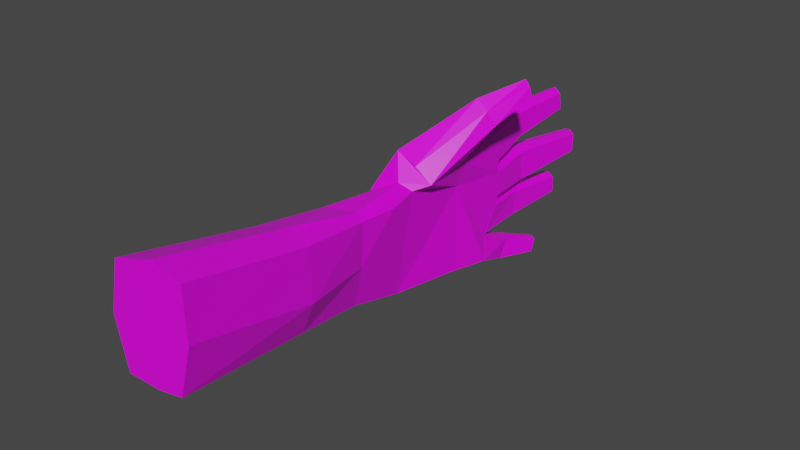 # Source: Left_Hand.blend  (saved by Blender 2.80.75; exported with 4.5.12 LTS)
import bpy
from mathutils import Matrix  # noqa: F401  (used for matrix-valued properties, if any)

bpy.ops.wm.read_factory_settings(use_empty=True)
scene = bpy.context.scene
scene.name = 'Scene'

# ---- collections
col_collection = bpy.data.collections.new('Collection'); scene.collection.children.link(col_collection)

# ---- images (referenced by path relative to the original .blend; pixels are not part of the script)
import os
ASSET_DIR = os.environ.get("B2B_ASSET_DIR", "")  # directory of the original .blend (textures are referenced by path, not embedded)
HERE = os.path.dirname(os.path.abspath(__file__))  # packed textures are extracted next to this script under _unpacked/

def load_image(name, relpath, width, height, colorspace="sRGB"):
    """Load a texture the original file referenced (path relative to the .blend, or extracted next to this script)."""
    p = next((c for c in (os.path.join(HERE, relpath), os.path.join(ASSET_DIR, relpath)) if relpath and os.path.exists(c)), "")
    if p:
        img = bpy.data.images.load(p, check_existing=True)
        img.name = name
    else:  # same state as the original file: an image datablock whose file is absent (Cycles renders it pink)
        img = bpy.data.images.new(name, width, height)
        img.source = "FILE"
        img.filepath = "//" + (relpath or name)
    img.colorspace_settings.name = colorspace
    return img
img_skin_colour_texture_512_png_001 = load_image('skin_Colour_Texture_512.png.001', 'Textures/256 Textures/skin_Colour_Texture_512.png', 1024, 1024, 'sRGB')

# ---- materials (node trees are filled in below, after node groups)
mat_material = bpy.data.materials.new('Material')
mat_material.alpha_threshold = 0.0
mat_material.use_transparent_shadow = False
mat_material.line_color = (0.0, 0.0, 0.0, 1.0)

# ---- material node trees
mat_material.use_nodes = True; mat_material.node_tree.nodes.clear()
_N = mat_material.node_tree.nodes; _L = mat_material.node_tree.links
n0 = _N.new('ShaderNodeOutputMaterial'); n0.name = 'Material Output'; n0.location = (300, 300)
n1 = _N.new('ShaderNodeBsdfPrincipled'); n1.name = 'Principled BSDF'; n1.location = (10, 300)
n1.distribution = 'GGX'
n1.subsurface_method = 'BURLEY'
n1.inputs[2].default_value = 0.4
n1.inputs[3].default_value = 1.45
n1.inputs[27].default_value = (0.0, 0.0, 0.0, 1.0)
n1.inputs[28].default_value = 1.0
n2 = _N.new('ShaderNodeTexImage'); n2.name = 'Image Texture.001'; n2.location = (-579, 8)
n2.image = img_skin_colour_texture_512_png_001
_L.new(n1.outputs[0], n0.inputs[0])
_L.new(n2.outputs[0], n1.inputs[0])
n0.is_active_output = True

# ---- world
world_world = bpy.data.worlds.new('World'); scene.world = world_world
world_world.use_nodes = True; world_world.node_tree.nodes.clear()
_N = world_world.node_tree.nodes; _L = world_world.node_tree.links
n0 = _N.new('ShaderNodeOutputWorld'); n0.name = 'World Output'; n0.location = (300, 300)
n1 = _N.new('ShaderNodeBackground'); n1.name = 'Background'; n1.location = (10, 300)
n1.inputs[0].default_value = (0.05088, 0.05088, 0.05088, 1.0)
_L.new(n1.outputs[0], n0.inputs[0])
n0.is_active_output = True
world_world.color = (0.05088, 0.05088, 0.05088)
world_world.use_sun_shadow = False
world_world.sun_shadow_jitter_overblur = 0.0

# ---- meshes
me_cube = bpy.data.meshes.new('Cube')
me_cube.from_pydata([(0.8031, -3.164, 2.04), (0.8031, -3.164, -0.225), (0.4874, -4.665, 1.992), (0.4874, -4.595, -1.31), (-0.7666, -3.164, 2.04), (-0.7666, -3.164, -1.044), (-1.017, -4.665, 1.992), (-1.017, -4.582, -2.041), (1.138, -2.003, 0.1117), (-0.709, -2.403, -1.01), (-0.6692, -2.114, 1.93), (-0.8124, -1.927, -0.8789), (1.138, -2.105, 1.883), (-0.7249, -2.057, 1.93), (1.248, -0.6697, -0.3864), (-0.4403, -0.6697, -0.694), (1.248, -0.6697, 1.334), (-0.4403, -0.6697, 1.334), (-1.316, -1.698, 1.013), (-0.895, -1.698, -1.647), (-1.211, -0.6697, 1.137), (-0.8998, -0.6733, -1.077), (-2.003, -0.4725, -1.501), (-1.615, -0.4219, -2.93), (-1.747, -0.427, -0.3884), (-1.357, -0.3554, -1.532), (-2.24, 0.2512, -3.23), (-1.992, 0.1933, -3.875), (-2.029, 0.1779, -2.209), (-1.78, 0.12, -2.853), (1.307, 0.1061, -0.9343), (-0.2617, 0.5798, -0.6161), (1.307, 0.1061, 0.773), (-0.2617, 0.5798, 0.7451), (-1.052, 0.5798, 1.183), (-1.052, 0.5798, -0.5769), (0.3784, 0.5528, -0.6161), (0.3784, 0.5528, 0.7451), (0.8938, 0.2017, 0.773), (0.8938, 0.2017, -0.5882), (1.563, 0.8529, 0.7473), (1.563, 0.7721, -0.564), (1.209, 0.981, 0.6698), (1.209, 0.9002, -0.6415), (1.674, 1.629, -0.4952), (1.64, 1.485, -1.387), (1.447, 1.707, -0.5422), (1.414, 1.562, -1.434), (0.8147, 0.2685, -0.6161), (0.8147, 0.2685, 0.7451), (0.8549, 1.26, -0.232), (0.4186, 1.253, -0.232), (0.4186, 1.253, 1.334), (0.8549, 1.26, 1.334), (0.7975, 2.453, -0.5843), (0.4972, 2.445, -0.5843), (0.4898, 2.556, 0.5606), (0.79, 2.564, 0.5606), (0.2028, 0.5862, -0.6161), (0.2028, 0.5862, 0.7451), (0.1912, 1.406, -0.3703), (-0.3507, 1.399, -0.3672), (-0.3507, 1.467, 1.258), (0.1912, 1.473, 1.255), (-0.006999, 2.749, -1.325), (-0.3449, 2.751, -1.326), (-0.3346, 2.92, -0.2427), (0.003352, 2.918, -0.2416), (-0.483, 0.5798, -0.5769), (-0.483, 0.5798, 0.7844), (-1.136, 1.243, 1.334), (-1.136, 1.243, -0.2658), (-0.6776, 1.353, 1.334), (-0.6776, 1.353, -0.2658), (-1.246, 2.467, 0.2157), (-1.258, 2.322, -0.9709), (-0.9411, 2.518, 0.2157), (-0.9527, 2.373, -0.9709), (-0.8754, -3.164, -0.5782), (-0.9127, -1.987, 0.03993), (-0.09037, -4.677, 2.669), (0.04081, -3.164, 2.718), (0.04081, -3.164, -0.9018), (-0.09037, -4.58, -2.172), (-1.129, -0.6715, 0.03011), (-1.125, 0.5798, 0.3029), (-1.209, 1.243, 0.5339), (-1.326, 2.394, -0.3776), (-0.4153, 0.5798, 0.1037), (-0.6099, 1.353, 0.5339), (-0.8792, 2.445, -0.3776), (-0.2995, 0.5798, 0.06451), (-0.3884, 1.433, 0.4455), (-0.3775, 2.836, -0.7843), (0.258, 0.5862, 0.06451), (0.2464, 1.439, 0.4423), (0.05338, 2.833, -0.7833), (0.3338, 0.5528, 0.06451), (0.374, 1.253, 0.5508), (0.4489, 2.501, -0.01185), (0.8455, 0.2685, 0.06451), (0.8857, 1.26, 0.5508), (0.8245, 2.508, -0.01185), (0.8614, 0.2017, 0.0924), (1.177, 0.9406, 0.01416), (1.398, 1.634, -0.988), (0.85, -3.164, 0.4374), (0.5343, -4.626, -0.1284), (1.295, -0.6697, 0.4736), (1.354, 0.1061, -0.08065), (1.61, 0.8125, 0.09164), (1.704, 1.557, -0.941), (1.184, -2.054, 0.7837), (-1.151, -1.735, -0.5113), (-1.85, -0.4933, -2.397), (-2.157, 0.1762, -3.733), (-1.529, -0.3834, -0.8498), (-1.881, 0.1568, -2.42), (-1.63, -7.091, -3.141), (-1.63, -7.181, 1.318), (0.1795, -7.142, -0.8029), (0.1325, -7.104, -2.411), (-0.7486, -7.193, 1.995), (-0.7486, -7.088, -3.272), (0.1325, -7.181, 1.318), (-1.193, -4.62, -0.4936), (-1.806, -7.136, -1.168)], [], [(81, 4, 6, 80), (7, 83, 123, 118), (7, 125, 6, 4, 78, 5), (82, 1, 3, 83), (106, 0, 2, 107), (4, 81, 0, 12, 13, 10), (5, 78, 79, 11, 9), (106, 1, 8, 112), (13, 12, 16, 17), (108, 14, 30, 109), (112, 8, 14, 108), (15, 11, 19, 21), (8, 11, 15, 14), (18, 20, 24, 22), (11, 79, 13, 18, 113, 19), (13, 17, 20, 18), (17, 16, 32, 38, 49, 37, 59, 33), (22, 24, 28, 26), (113, 18, 22, 114), (21, 19, 23, 25), (20, 84, 21, 25, 116, 24), (27, 115, 26, 28, 117, 29), (114, 22, 26, 115), (25, 23, 27, 29), (116, 25, 29, 117), (103, 38, 42, 104), (88, 68, 73, 89), (20, 17, 33, 69, 34), (15, 21, 35, 68, 31), (14, 15, 31, 58, 36, 48, 39, 30), (84, 20, 34, 85), (58, 94, 59, 37, 97, 36), (48, 100, 49, 38, 103, 39), (42, 40, 44, 46), (30, 39, 43, 41), (38, 32, 40, 42), (109, 30, 41, 110), (47, 105, 46, 44, 111, 45), (41, 43, 47, 45), (110, 41, 45, 111), (104, 42, 46, 105), (37, 49, 53, 52), (52, 53, 57, 56), (97, 37, 52, 98), (100, 48, 50, 101), (48, 36, 51, 50), (55, 99, 56, 57, 102, 54), (50, 51, 55, 54), (101, 50, 54, 102), (98, 52, 56, 99), (91, 33, 62, 92), (95, 60, 64, 96), (58, 31, 61, 60), (94, 58, 60, 95), (33, 59, 63, 62), (65, 93, 66, 67, 96, 64), (92, 62, 66, 93), (62, 63, 67, 66), (60, 61, 65, 64), (33, 91, 31, 68, 88, 69), (73, 71, 75, 77), (34, 69, 72, 70), (68, 35, 71, 73), (85, 34, 70, 86), (76, 90, 77, 75, 87, 74), (86, 70, 74, 87), (89, 73, 77, 90), (70, 72, 76, 74), (78, 4, 10, 13, 79), (1, 82, 5, 9, 11, 8), (0, 81, 80, 2), (5, 82, 83, 7), (71, 86, 87, 75), (35, 85, 86, 71), (21, 84, 85, 35), (72, 89, 90, 76), (69, 88, 89, 72), (61, 92, 93, 65), (31, 91, 92, 61), (59, 94, 95, 63), (63, 95, 96, 67), (51, 98, 99, 55), (36, 97, 98, 51), (53, 101, 102, 57), (49, 100, 101, 53), (43, 104, 105, 47), (39, 103, 104, 43), (40, 110, 111, 44), (32, 109, 110, 40), (12, 112, 108, 16), (16, 108, 109, 32), (0, 106, 112, 12), (1, 106, 107, 3), (23, 114, 115, 27), (19, 113, 114, 23), (24, 116, 117, 28), (121, 120, 124, 122, 119, 126, 118, 123), (107, 2, 124, 120), (2, 80, 122, 124), (125, 7, 118, 126), (83, 3, 121, 123), (80, 6, 119, 122), (3, 107, 120, 121), (6, 125, 126, 119)])
_uv = me_cube.uv_layers.new(name='UVMap')
_uv.uv.foreach_set('vector', [0.509, 0.41, 0.5604, 0.4114, 0.5783, 0.5247, 0.5188, 0.5232, 0.7417, 0.9964, 0.7352, 0.9359, 0.7352, 0.9359, 0.7417, 0.9964, 0.875, 0.01234, 0.875, 0.218, 0.875, 0.4236, 0.7396, 0.3586, 0.7397, 0.2098, 0.7396, 0.06098, 0.6318, 0.9426, 0.636, 0.8888, 0.7286, 0.8755, 0.7352, 0.9359, 0.2281, 0.3695, 0.3362, 0.3695, 0.3995, 0.5073, 0.2056, 0.5073, 0.5604, 0.4114, 0.509, 0.41, 0.4575, 0.4087, 0.4548, 0.3172, 0.5853, 0.3169, 0.5852, 0.3207, 0.7396, 0.06098, 0.7397, 0.2098, 0.6357, 0.2208, 0.6314, 0.09366, 0.6634, 0.08496, 0.2281, 0.3695, 0.12, 0.3695, 0.1777, 0.2638, 0.2519, 0.2673, 0.5853, 0.3169, 0.4548, 0.3172, 0.447, 0.2335, 0.5609, 0.2365, 0.2315, 0.1722, 0.1735, 0.1722, 0.1368, 0.1188, 0.1944, 0.1188, 0.2519, 0.2673, 0.1777, 0.2638, 0.1735, 0.1722, 0.2315, 0.1722, 0.8826, 0.6519, 0.7692, 0.6519, 0.7542, 0.6111, 0.8649, 0.6306, 0.209, 0.8443, 0.0732, 0.828, 0.0892, 0.7668, 0.2029, 0.7555, 0.2243, 0.5393, 0.2941, 0.5326, 0.3059, 0.6767, 0.3039, 0.7594, 0.3927, 0.5712, 0.3853, 0.6983, 0.3927, 0.8255, 0.3578, 0.7653, 0.3725, 0.6481, 0.3873, 0.5309, 0.5853, 0.3169, 0.5609, 0.2365, 0.6123, 0.2418, 0.6181, 0.3123, 0.5609, 0.2365, 0.447, 0.2335, 0.442, 0.1935, 0.47, 0.1879, 0.4753, 0.1842, 0.505, 0.1663, 0.5169, 0.1644, 0.5482, 0.1656, 0.3039, 0.7594, 0.3059, 0.6767, 0.3527, 0.7642, 0.3527, 0.8452, 0.2217, 0.6566, 0.2243, 0.5393, 0.3039, 0.7594, 0.3015, 0.8036, 0.8649, 0.6306, 0.7542, 0.6111, 0.7679, 0.499, 0.836, 0.575, 0.6173, 0.5463, 0.6173, 0.6234, 0.6173, 0.7005, 0.5892, 0.7571, 0.5798, 0.721, 0.5704, 0.6848, 0.5922, 0.8838, 0.5809, 0.8663, 0.5696, 0.8488, 0.5696, 0.7669, 0.5809, 0.7844, 0.5922, 0.8019, 0.3015, 0.8036, 0.3039, 0.7594, 0.3527, 0.8452, 0.3485, 0.8641, 0.836, 0.575, 0.7679, 0.499, 0.7797, 0.4422, 0.8313, 0.5044, 0.8593, 0.599, 0.836, 0.575, 0.8313, 0.5044, 0.8467, 0.5153, 0.8883, 0.2485, 0.8855, 0.2016, 0.939, 0.2055, 0.939, 0.2508, 0.04976, 0.9926, 0.003843, 0.9926, 0.02403, 0.9386, 0.07798, 0.9386, 0.6123, 0.2418, 0.5609, 0.2365, 0.5482, 0.1656, 0.5586, 0.1651, 0.6028, 0.1582, 0.0892, 0.7668, 0.05731, 0.7637, 0.03638, 0.6952, 0.07892, 0.6884, 0.08895, 0.6859, 0.2029, 0.7555, 0.0892, 0.7668, 0.08895, 0.6859, 0.1199, 0.6805, 0.1319, 0.6808, 0.1639, 0.6945, 0.1699, 0.6986, 0.1973, 0.6928, 0.49, 0.5546, 0.5645, 0.5623, 0.5589, 0.6486, 0.4997, 0.6424, 0.3941, 0.7182, 0.3941, 0.6713, 0.3941, 0.6243, 0.4062, 0.6243, 0.4062, 0.6713, 0.4062, 0.7182, 0.4106, 0.7239, 0.4106, 0.7709, 0.4106, 0.8178, 0.4047, 0.8197, 0.4047, 0.7727, 0.4047, 0.7258, 0.4491, 0.1381, 0.4253, 0.1443, 0.4171, 0.1024, 0.4324, 0.09864, 0.1973, 0.6928, 0.1699, 0.6986, 0.1838, 0.6489, 0.209, 0.6551, 0.47, 0.1879, 0.442, 0.1935, 0.4253, 0.1443, 0.4491, 0.1381, 0.1944, 0.1188, 0.1368, 0.1188, 0.1627, 0.07356, 0.207, 0.07077, 0.4101, 0.5249, 0.4101, 0.5702, 0.4101, 0.6156, 0.3942, 0.6187, 0.3942, 0.5733, 0.3942, 0.528, 0.209, 0.6551, 0.1838, 0.6489, 0.191, 0.5899, 0.2071, 0.5935, 0.207, 0.07077, 0.1627, 0.07356, 0.1313, 0.02035, 0.1756, 0.01756, 0.939, 0.2508, 0.939, 0.2055, 0.9901, 0.2327, 0.9901, 0.2781, 0.505, 0.1663, 0.4753, 0.1842, 0.4752, 0.1069, 0.5047, 0.1082, 0.5047, 0.1082, 0.4752, 0.1069, 0.4808, 0.02108, 0.501, 0.02211, 0.8002, 0.8391, 0.8462, 0.8391, 0.8859, 0.8875, 0.8331, 0.8875, 0.9522, 0.01728, 0.9967, 0.005603, 0.988, 0.07837, 0.9368, 0.0918, 0.1639, 0.6945, 0.1319, 0.6808, 0.1289, 0.6435, 0.158, 0.6384, 0.8871, 0.5327, 0.8871, 0.4857, 0.8871, 0.4388, 0.9071, 0.4387, 0.9071, 0.4857, 0.9071, 0.5327, 0.158, 0.6384, 0.1289, 0.6435, 0.1214, 0.563, 0.1414, 0.5593, 0.9368, 0.0918, 0.988, 0.07837, 0.9967, 0.169, 0.9522, 0.1807, 0.8331, 0.8875, 0.8859, 0.8875, 0.8859, 0.9775, 0.8399, 0.9775, 0.8405, 0.8253, 0.7948, 0.83, 0.7543, 0.7728, 0.8091, 0.7695, 0.4698, 0.8514, 0.5246, 0.8548, 0.5468, 0.9577, 0.5004, 0.9552, 0.1199, 0.6805, 0.08895, 0.6859, 0.07569, 0.6393, 0.1118, 0.6331, 0.5012, 0.7955, 0.5468, 0.8003, 0.5246, 0.8548, 0.4698, 0.8514, 0.5482, 0.1656, 0.5169, 0.1644, 0.52, 0.09565, 0.5565, 0.09696, 0.5936, 0.8612, 0.5936, 0.8137, 0.5936, 0.7662, 0.6162, 0.7663, 0.6162, 0.8138, 0.6162, 0.8612, 0.8091, 0.7695, 0.7543, 0.7728, 0.7933, 0.6681, 0.8398, 0.6656, 0.5565, 0.09696, 0.52, 0.09565, 0.5318, 0.01528, 0.5546, 0.01577, 0.1118, 0.6331, 0.07569, 0.6393, 0.06074, 0.5349, 0.08331, 0.5314, 0.4042, 0.7266, 0.4042, 0.7736, 0.4042, 0.8205, 0.394, 0.8178, 0.394, 0.7709, 0.394, 0.7239, 0.05467, 0.648, 0.02519, 0.66, 0.006087, 0.585, 0.02595, 0.5785, 0.6028, 0.1582, 0.5586, 0.1651, 0.5787, 0.1035, 0.6095, 0.1116, 0.07892, 0.6884, 0.03638, 0.6952, 0.02519, 0.66, 0.05467, 0.648, 0.4997, 0.6424, 0.5589, 0.6486, 0.5645, 0.695, 0.5107, 0.6893, 0.8829, 0.4315, 0.8829, 0.3809, 0.8829, 0.3303, 0.9029, 0.3303, 0.9029, 0.3809, 0.9029, 0.4314, 0.5107, 0.6893, 0.5645, 0.695, 0.5561, 0.7787, 0.5068, 0.7736, 0.07798, 0.9386, 0.02403, 0.9386, 0.03222, 0.8577, 0.0817, 0.8577, 0.6095, 0.1116, 0.5787, 0.1035, 0.5975, 0.02718, 0.6181, 0.03108, 0.7397, 0.2098, 0.7396, 0.3586, 0.6434, 0.3479, 0.6395, 0.3479, 0.6357, 0.2208, 0.12, 0.3695, 0.08003, 0.3676, 0.04001, 0.3656, 0.0626, 0.2867, 0.07079, 0.2537, 0.1777, 0.2638, 0.4575, 0.4087, 0.509, 0.41, 0.5188, 0.5232, 0.4594, 0.5216, 0.6276, 0.9964, 0.6318, 0.9426, 0.7352, 0.9359, 0.7417, 0.9964, 0.457, 0.6837, 0.5107, 0.6893, 0.5068, 0.7736, 0.4575, 0.7684, 0.4406, 0.6362, 0.4997, 0.6424, 0.5107, 0.6893, 0.457, 0.6837, 0.4156, 0.547, 0.49, 0.5546, 0.4997, 0.6424, 0.4406, 0.6362, 0.1319, 0.9386, 0.07798, 0.9386, 0.0817, 0.8577, 0.1312, 0.8577, 0.09567, 0.9926, 0.04976, 0.9926, 0.07798, 0.9386, 0.1319, 0.9386, 0.8639, 0.7662, 0.8091, 0.7695, 0.8398, 0.6656, 0.8862, 0.6632, 0.8862, 0.8206, 0.8405, 0.8253, 0.8091, 0.7695, 0.8639, 0.7662, 0.4555, 0.7907, 0.5012, 0.7955, 0.4698, 0.8514, 0.4151, 0.8479, 0.4151, 0.8479, 0.4698, 0.8514, 0.5004, 0.9552, 0.454, 0.9526, 0.7802, 0.8875, 0.8331, 0.8875, 0.8399, 0.9775, 0.7939, 0.9775, 0.7543, 0.8391, 0.8002, 0.8391, 0.8331, 0.8875, 0.7802, 0.8875, 0.8857, 0.1052, 0.9368, 0.0918, 0.9522, 0.1807, 0.9077, 0.1924, 0.9077, 0.02895, 0.9522, 0.01728, 0.9368, 0.0918, 0.8857, 0.1052, 0.939, 0.2961, 0.939, 0.2508, 0.9901, 0.2781, 0.9901, 0.3236, 0.8911, 0.2953, 0.8883, 0.2485, 0.939, 0.2508, 0.939, 0.2961, 0.2512, 0.06799, 0.207, 0.07077, 0.1756, 0.01756, 0.22, 0.01478, 0.252, 0.1188, 0.1944, 0.1188, 0.207, 0.07077, 0.2512, 0.06799, 0.326, 0.2708, 0.2519, 0.2673, 0.2315, 0.1722, 0.2895, 0.1722, 0.2895, 0.1722, 0.2315, 0.1722, 0.1944, 0.1188, 0.252, 0.1188, 0.3362, 0.3695, 0.2281, 0.3695, 0.2519, 0.2673, 0.326, 0.2708, 0.12, 0.3695, 0.2281, 0.3695, 0.2056, 0.5073, 0.01164, 0.5073, 0.2991, 0.8479, 0.3015, 0.8036, 0.3485, 0.8641, 0.3443, 0.8831, 0.2191, 0.7739, 0.2217, 0.6566, 0.3015, 0.8036, 0.2991, 0.8479, 0.8825, 0.623, 0.8593, 0.599, 0.8467, 0.5153, 0.8621, 0.5261, 0.6277, 0.8448, 0.6277, 0.6465, 0.6277, 0.4483, 0.6872, 0.4483, 0.7467, 0.4483, 0.7467, 0.6539, 0.7467, 0.8595, 0.6872, 0.8521, 0.2056, 0.5073, 0.3995, 0.5073, 0.3995, 0.5073, 0.2056, 0.5073, 0.4594, 0.5216, 0.5188, 0.5232, 0.5188, 0.5232, 0.4594, 0.5216, 0.875, 0.218, 0.875, 0.01234, 0.875, 0.01234, 0.875, 0.218, 0.7352, 0.9359, 0.7286, 0.8755, 0.7286, 0.8755, 0.7352, 0.9359, 0.5188, 0.5232, 0.5783, 0.5247, 0.5783, 0.5247, 0.5188, 0.5232, 0.01164, 0.5073, 0.2056, 0.5073, 0.2056, 0.5073, 0.01164, 0.5073, 0.875, 0.4236, 0.875, 0.218, 0.875, 0.218, 0.875, 0.4236])
me_cube.materials.append(mat_material)
me_cube.use_remesh_preserve_volume = False
me_cube.use_remesh_preserve_attributes = False
me_cube.use_mirror_vertex_groups = False
me_cube.update()

# ---- objects
ob_cube = bpy.data.objects.new('Cube', me_cube)

# ---- transforms, parenting, visibility, modifiers, constraints
ob_cube.location = (10.27, 3.933, 2.006)
ob_cube.rotation_euler = (-0.0, 1.571, 0.0)
ob_cube.scale = (1.0, 1.0, -0.26)
ob_cube.lock_rotations_4d = False
ob_cube.empty_display_type = 'ARROWS'
ob_cube.lineart.crease_threshold = 0.0
_vg = ob_cube.vertex_groups.new(name='Bone')
_vg = ob_cube.vertex_groups.new(name='Bone.001.R')
_vg = ob_cube.vertex_groups.new(name='Bone.002.R')
for _i, _w in zip([0, 1, 2, 3, 4, 5, 6, 7, 8, 9, 10, 12, 13, 78, 79, 80, 81, 82, 83, 106, 107, 112, 118, 119, 120, 121, 122, 123, 124, 125, 126], [0.8943, 0.8956, 0.9947, 0.9943, 0.9243, 0.8982, 0.9967, 0.9948, 0.1127, 0.2818, 0.06394, 0.138, 0.01936, 0.8924, 0.01548, 0.9987, 0.9679, 0.9509, 0.9962, 0.893, 0.9941, 0.1199, 0.9997, 0.9998, 0.9997, 0.9997, 0.9999, 0.9997, 0.9997, 0.9953, 0.9997]): _vg.add([_i], _w, 'REPLACE')
_vg = ob_cube.vertex_groups.new(name='Bone.005.R')
for _i, _w in zip([19, 20, 21, 22, 23, 24, 25, 26, 27, 28, 29, 84, 114, 115, 116, 117], [8.575e-05, 0.1058, 0.1847, 0.9933, 0.969, 0.9268, 0.8329, 0.9999, 1.003, 0.9978, 0.9809, 0.1665, 0.989, 1.001, 0.9115, 0.9917]): _vg.add([_i], _w, 'REPLACE')
_vg = ob_cube.vertex_groups.new(name='Bone.003.R')
for _i, _w in zip([4, 5, 8, 9, 10, 11, 12, 13, 18, 19, 20, 21, 78, 79, 82, 84, 112, 113], [0.0708, 0.09506, 0.05049, 0.6812, 0.8939, 0.9246, 0.06852, 0.9245, 0.9264, 0.8926, 0.08868, 0.07253, 0.1019, 0.9447, 0.0157, 0.04712, 0.05049, 0.9454]): _vg.add([_i], _w, 'REPLACE')
_vg = ob_cube.vertex_groups.new(name='Bone.004.R')
for _i, _w in zip([18, 20, 21, 24, 25, 84, 116], [0.03036, 0.5719, 0.1095, 0.0235, 0.002547, 0.5209, 0.02856]): _vg.add([_i], _w, 'REPLACE')
_vg = ob_cube.vertex_groups.new(name='Bone.006.R')
for _i, _w in zip([11, 13, 14, 15, 16, 17, 19, 20, 21, 25, 31, 33, 34, 35, 36, 37, 39, 48, 49, 58, 59, 68, 69, 84, 88, 89, 91, 94, 97, 100, 108, 116], [0.01102, 0.02186, 0.02451, 0.9113, 0.03347, 0.9935, 0.06408, 0.191, 0.5968, 0.1169, 0.2275, 0.3102, 0.02613, 0.06429, 0.05038, 0.06733, 0.02629, 0.02951, 0.001627, 0.07101, 0.1136, 0.5415, 0.6758, 0.2122, 0.5781, 0.002972, 0.293, 0.06886, 0.05539, 0.002296, 0.007, 0.02112]): _vg.add([_i], _w, 'REPLACE')
_vg = ob_cube.vertex_groups.new(name='Bone.009.R')
for _i, _w in zip([31, 33, 36, 37, 49, 58, 59, 68, 69, 88, 91, 94, 97], [0.07463, 0.3079, 0.05132, 0.09554, 0.004472, 0.06115, 0.1462, 0.032, 0.07382, 0.09987, 0.2681, 0.2097, 0.1064]): _vg.add([_i], _w, 'REPLACE')
_vg = ob_cube.vertex_groups.new(name='Bone.007.R')
for _i, _w in zip([20, 21, 31, 33, 34, 35, 68, 69, 71, 84, 85, 88, 91], [0.03093, 0.01287, 0.04435, 0.03919, 0.9206, 0.8603, 0.1466, 0.1185, 0.02438, 0.04794, 0.9349, 0.09078, 0.04596]): _vg.add([_i], _w, 'REPLACE')
_vg = ob_cube.vertex_groups.new(name='Bone.008.R')
for _i, _w in zip([35, 68, 69, 70, 71, 72, 73, 74, 75, 76, 77, 85, 86, 87, 88, 89, 90], [0.03105, 0.0391, 0.03312, 0.9724, 0.9583, 0.9683, 0.9545, 0.9986, 0.9983, 0.9988, 0.999, 0.00741, 0.9737, 0.9988, 0.04381, 0.9554, 0.9988]): _vg.add([_i], _w, 'REPLACE')
_vg = ob_cube.vertex_groups.new(name='Bone.010.R')
for _i, _w in zip([31, 33, 36, 37, 38, 39, 48, 49, 51, 58, 59, 60, 68, 69, 88, 91, 94, 97, 100, 103], [0.5307, 0.1656, 0.3253, 0.2421, 0.02723, 0.02556, 0.1005, 0.07153, 0.001607, 0.5777, 0.3235, 0.007327, 0.1753, 0.05089, 0.128, 0.2501, 0.3329, 0.2667, 0.06256, 0.02514]): _vg.add([_i], _w, 'REPLACE')
_vg = ob_cube.vertex_groups.new(name='Bone.013.R')
_vg = ob_cube.vertex_groups.new(name='Bone.011.R')
for _i, _w in zip([31, 33, 36, 37, 58, 59, 60, 61, 62, 63, 64, 65, 66, 67, 88, 91, 92, 93, 94, 95, 96, 97], [0.0545, 0.07973, 0.01873, 0.05258, 0.05185, 0.07667, 0.9432, 0.9546, 0.9876, 0.9758, 0.998, 0.9984, 1.0, 0.9997, 0.01103, 0.07452, 0.9742, 0.9997, 0.07341, 0.9597, 0.9991, 0.04542]): _vg.add([_i], _w, 'REPLACE')
_vg = ob_cube.vertex_groups.new(name='Bone.012.R')
for _i, _w in zip([33, 36, 37, 38, 39, 48, 49, 58, 59, 94, 97, 100, 103], [0.02445, 0.203, 0.1912, 0.1111, 0.06114, 0.09623, 0.169, 0.09305, 0.1197, 0.1284, 0.2381, 0.2048, 0.1032]): _vg.add([_i], _w, 'REPLACE')
_vg = ob_cube.vertex_groups.new(name='Bone.014.R')
for _i, _w in zip([36, 37, 38, 48, 49, 50, 51, 52, 53, 54, 55, 56, 57, 58, 59, 94, 97, 98, 99, 100, 101, 102, 103], [0.1094, 0.127, 0.009979, 0.0208, 0.05139, 0.9516, 0.9365, 0.9824, 0.9768, 0.9984, 0.9982, 1.0, 0.9998, 0.05, 0.0771, 0.07014, 0.1183, 0.9595, 0.9996, 0.0524, 0.9659, 0.9993, 0.006333]): _vg.add([_i], _w, 'REPLACE')
_vg = ob_cube.vertex_groups.new(name='Bone.017.R')
for _i, _w in zip([30, 32, 38, 39, 40, 41, 42, 43, 44, 45, 46, 47, 48, 49, 100, 103, 104, 105, 109, 110, 111], [0.0514, 0.01436, 0.01201, 0.02614, 0.9103, 0.9091, 0.9867, 0.9366, 0.9987, 0.995, 1.0, 0.9968, 0.01427, 0.001796, 0.008668, 0.03416, 0.9615, 0.999, 0.05533, 0.9308, 0.997]): _vg.add([_i], _w, 'REPLACE')
_vg = ob_cube.vertex_groups.new(name='Bone.015.R')
for _i, _w in zip([0, 1, 8, 12, 14, 16, 30, 32, 37, 38, 39, 48, 49, 100, 103, 106, 108, 109, 112], [0.08925, 0.08674, 0.8025, 0.7742, 0.8686, 0.8835, 0.108, 0.04876, 0.006652, 0.1193, 0.07345, 0.07076, 0.09973, 0.1242, 0.2654, 0.09095, 0.889, 0.06752, 0.8039]): _vg.add([_i], _w, 'REPLACE')
_vg = ob_cube.vertex_groups.new(name='Bone.016.R')
for _i, _w in zip([14, 16, 30, 32, 33, 36, 37, 38, 39, 40, 41, 43, 48, 49, 58, 59, 94, 97, 100, 103, 108, 109, 110], [0.07685, 0.06685, 0.8202, 0.8925, 0.02162, 0.1836, 0.1737, 0.6264, 0.7144, 0.0844, 0.07997, 0.04741, 0.593, 0.5103, 0.06727, 0.1052, 0.08726, 0.1312, 0.4714, 0.4825, 0.07075, 0.8626, 0.06309]): _vg.add([_i], _w, 'REPLACE')
_vg = ob_cube.vertex_groups.new(name='Bone.018.R')
_m = ob_cube.modifiers.new('Armature', 'ARMATURE')

# ---- collection membership
col_collection.objects.link(ob_cube)

# ---- scene / render settings (as saved in the file)
scene.frame_start = 1; scene.frame_end = 250; scene.frame_set(1)
scene.render.engine = 'BLENDER_EEVEE_NEXT'
scene.cycles.use_denoising = False
scene.cycles.samples = 128
scene.cycles.sampling_pattern = 'TABULATED_SOBOL'
scene.cycles.use_adaptive_sampling = False
scene.cycles.use_light_tree = False
scene.view_settings.view_transform = 'Filmic'
bpy.context.view_layer.update()

# ---- added for rendering (the .blend has no active camera and no usable light): camera, sun
cam_auto = bpy.data.cameras.new('AutoCamera')
cam_auto.lens = 50.0
cam_auto.sensor_width = 36.0
cam_auto.clip_end = 1000.0
ob_auto_camera = bpy.data.objects.new('AutoCamera', cam_auto)
scene.collection.objects.link(ob_auto_camera)
ob_auto_camera.location = (20.5856, -10.4049, 10.4079)
ob_auto_camera.rotation_euler = (1.09748, -7.21219e-08, 0.694738)
scene.camera = ob_auto_camera
light_auto_sun = bpy.data.lights.new('AutoSun', 'SUN')
light_auto_sun.energy = 3.0
light_auto_sun.angle = 0.0523599
ob_auto_sun = bpy.data.objects.new('AutoSun', light_auto_sun)
scene.collection.objects.link(ob_auto_sun)
ob_auto_sun.rotation_euler = (0.872665, 0.174533, 0.523599)
bpy.context.view_layer.update()
